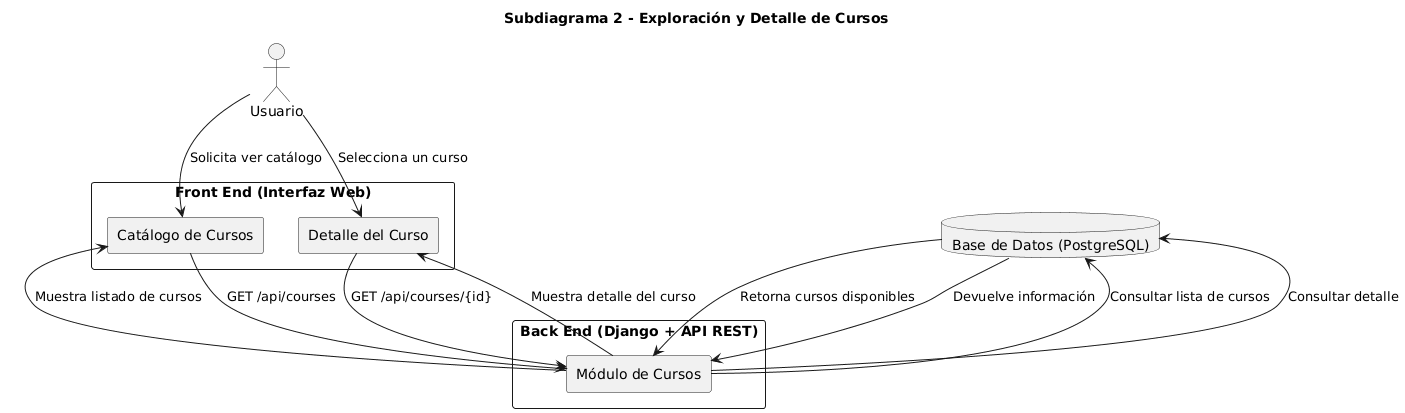

The diagram above was rendered by PlantUML. Its source (embedded in the PNG):
@startuml
title Subdiagrama 2 - Exploración y Detalle de Cursos

actor "Usuario" as U

rectangle "Front End (Interfaz Web)" as FE {
    rectangle "Catálogo de Cursos" as P3
    rectangle "Detalle del Curso" as P4
}

rectangle "Back End (Django + API REST)" as BE {
    rectangle "Módulo de Cursos" as B2
}

database "Base de Datos (PostgreSQL)" as BD

U --> P3 : Solicita ver catálogo
P3 --> B2 : GET /api/courses
B2 --> BD : Consultar lista de cursos
BD --> B2 : Retorna cursos disponibles
B2 --> P3 : Muestra listado de cursos

U --> P4 : Selecciona un curso
P4 --> B2 : GET /api/courses/{id}
B2 --> BD : Consultar detalle
BD --> B2 : Devuelve información
B2 --> P4 : Muestra detalle del curso
@enduml